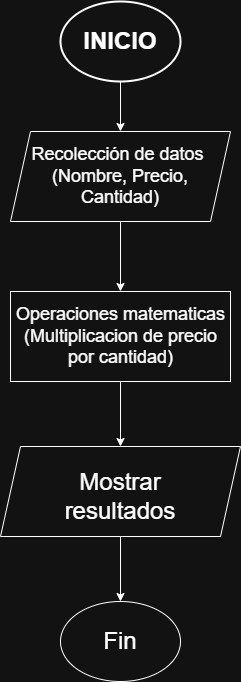

The diagram above was exported from draw.io. Its source (the exported page's mxGraphModel, read from the mxfile embedded in the PNG):
<mxGraphModel dx="1744" dy="862" grid="1" gridSize="10" guides="1" tooltips="1" connect="1" arrows="1" fold="1" page="1" pageScale="1" pageWidth="827" pageHeight="1169" math="0" shadow="0">
  <root>
    <mxCell id="0" />
    <mxCell id="1" parent="0" />
    <mxCell id="zSiDf-z5Y08mgo3wHdT9-5" edge="1" parent="1" source="zSiDf-z5Y08mgo3wHdT9-1" style="edgeStyle=orthogonalEdgeStyle;rounded=0;orthogonalLoop=1;jettySize=auto;html=1;exitX=0.5;exitY=1;exitDx=0;exitDy=0;exitPerimeter=0;entryX=0.5;entryY=0;entryDx=0;entryDy=0;" target="zSiDf-z5Y08mgo3wHdT9-3">
      <mxGeometry relative="1" as="geometry" />
    </mxCell>
    <mxCell id="zSiDf-z5Y08mgo3wHdT9-1" parent="1" style="strokeWidth=2;html=1;shape=mxgraph.flowchart.start_1;whiteSpace=wrap;" value="" vertex="1">
      <mxGeometry height="80" width="120" x="340" y="10" as="geometry" />
    </mxCell>
    <mxCell id="zSiDf-z5Y08mgo3wHdT9-2" parent="1" style="text;html=1;whiteSpace=wrap;strokeColor=none;fillColor=none;align=center;verticalAlign=middle;rounded=0;" value="&lt;font style=&quot;font-size: 24px;&quot;&gt;&lt;b&gt;INICIO&lt;/b&gt;&lt;/font&gt;" vertex="1">
      <mxGeometry height="30" width="60" x="370" y="35" as="geometry" />
    </mxCell>
    <mxCell id="zSiDf-z5Y08mgo3wHdT9-8" edge="1" parent="1" source="zSiDf-z5Y08mgo3wHdT9-3" style="edgeStyle=orthogonalEdgeStyle;rounded=0;orthogonalLoop=1;jettySize=auto;html=1;exitX=0.5;exitY=1;exitDx=0;exitDy=0;entryX=0.5;entryY=0;entryDx=0;entryDy=0;" target="zSiDf-z5Y08mgo3wHdT9-6">
      <mxGeometry relative="1" as="geometry" />
    </mxCell>
    <mxCell id="zSiDf-z5Y08mgo3wHdT9-3" parent="1" style="shape=parallelogram;perimeter=parallelogramPerimeter;whiteSpace=wrap;html=1;fixedSize=1;" value="" vertex="1">
      <mxGeometry height="90" width="220" x="290" y="140" as="geometry" />
    </mxCell>
    <mxCell id="zSiDf-z5Y08mgo3wHdT9-4" parent="1" style="text;html=1;whiteSpace=wrap;strokeColor=none;fillColor=none;align=center;verticalAlign=middle;rounded=0;" value="&lt;font style=&quot;font-size: 18px;&quot;&gt;Recolección de datos&amp;nbsp;&lt;/font&gt;&lt;div&gt;&lt;span style=&quot;font-size: 18px;&quot;&gt;(Nombre, Precio, Cantidad)&lt;/span&gt;&lt;/div&gt;" vertex="1">
      <mxGeometry height="70" width="210" x="295" y="150" as="geometry" />
    </mxCell>
    <mxCell id="zSiDf-z5Y08mgo3wHdT9-12" edge="1" parent="1" source="zSiDf-z5Y08mgo3wHdT9-6" style="edgeStyle=orthogonalEdgeStyle;rounded=0;orthogonalLoop=1;jettySize=auto;html=1;exitX=0.5;exitY=1;exitDx=0;exitDy=0;entryX=0.5;entryY=0;entryDx=0;entryDy=0;" target="zSiDf-z5Y08mgo3wHdT9-9">
      <mxGeometry relative="1" as="geometry" />
    </mxCell>
    <mxCell id="zSiDf-z5Y08mgo3wHdT9-6" parent="1" style="rounded=0;whiteSpace=wrap;html=1;" value="" vertex="1">
      <mxGeometry height="90" width="220" x="290" y="300" as="geometry" />
    </mxCell>
    <mxCell id="zSiDf-z5Y08mgo3wHdT9-7" parent="1" style="text;html=1;whiteSpace=wrap;strokeColor=none;fillColor=none;align=center;verticalAlign=middle;rounded=0;" value="&lt;font style=&quot;font-size: 18px;&quot;&gt;Operaciones matematicas (Multiplicacion de precio por cantidad)&lt;/font&gt;" vertex="1">
      <mxGeometry height="70" width="215" x="292.5" y="310" as="geometry" />
    </mxCell>
    <mxCell id="zSiDf-z5Y08mgo3wHdT9-9" parent="1" style="shape=parallelogram;perimeter=parallelogramPerimeter;whiteSpace=wrap;html=1;fixedSize=1;" value="" vertex="1">
      <mxGeometry height="90" width="240" x="280" y="455" as="geometry" />
    </mxCell>
    <mxCell id="zSiDf-z5Y08mgo3wHdT9-15" edge="1" parent="1" source="zSiDf-z5Y08mgo3wHdT9-10" style="edgeStyle=orthogonalEdgeStyle;rounded=0;orthogonalLoop=1;jettySize=auto;html=1;exitX=0.5;exitY=1;exitDx=0;exitDy=0;entryX=0.5;entryY=0;entryDx=0;entryDy=0;" target="zSiDf-z5Y08mgo3wHdT9-13">
      <mxGeometry relative="1" as="geometry" />
    </mxCell>
    <mxCell id="zSiDf-z5Y08mgo3wHdT9-10" parent="1" style="text;html=1;whiteSpace=wrap;strokeColor=none;fillColor=none;align=center;verticalAlign=middle;rounded=0;" value="&lt;font style=&quot;font-size: 24px;&quot;&gt;Mostrar resultados&lt;/font&gt;" vertex="1">
      <mxGeometry height="80" width="130" x="335" y="465" as="geometry" />
    </mxCell>
    <mxCell id="zSiDf-z5Y08mgo3wHdT9-13" parent="1" style="ellipse;whiteSpace=wrap;html=1;" value="" vertex="1">
      <mxGeometry height="80" width="120" x="340" y="610" as="geometry" />
    </mxCell>
    <mxCell id="zSiDf-z5Y08mgo3wHdT9-14" parent="1" style="text;html=1;whiteSpace=wrap;strokeColor=none;fillColor=none;align=center;verticalAlign=middle;rounded=0;" value="&lt;font style=&quot;font-size: 24px;&quot;&gt;Fin&lt;/font&gt;" vertex="1">
      <mxGeometry height="30" width="60" x="370" y="635" as="geometry" />
    </mxCell>
  </root>
</mxGraphModel>